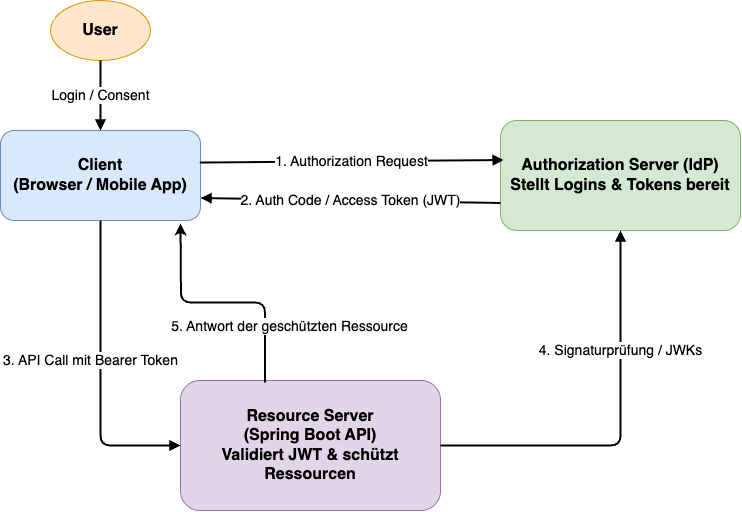

The diagram above was exported from draw.io. Its source (the exported page's mxGraphModel, read from the mxfile embedded in the PNG):
<mxGraphModel dx="660" dy="773" grid="1" gridSize="10" guides="1" tooltips="1" connect="1" arrows="1" fold="1" page="1" pageScale="1" pageWidth="1920" pageHeight="1080" math="0" shadow="0">
  <root>
    <mxCell id="0" />
    <mxCell id="1" parent="0" />
    <mxCell id="user" value="User" style="ellipse;whiteSpace=wrap;html=1;fillColor=#ffe6cc;strokeColor=#d79b00;fontSize=16;fontStyle=1" parent="1" vertex="1">
      <mxGeometry x="80" y="90" width="100" height="60" as="geometry" />
    </mxCell>
    <mxCell id="client" value="Client&#10;(Browser / Mobile App)" style="rounded=1;whiteSpace=wrap;html=1;fillColor=#dae8fc;strokeColor=#6c8ebf;fontSize=16;fontStyle=1" parent="1" vertex="1">
      <mxGeometry x="30" y="220" width="200" height="90" as="geometry" />
    </mxCell>
    <mxCell id="authServer" value="Authorization Server (IdP)&#10;Stellt Logins &amp; Tokens bereit" style="rounded=1;whiteSpace=wrap;html=1;fillColor=#d5e8d4;strokeColor=#82b366;fontSize=16;fontStyle=1" parent="1" vertex="1">
      <mxGeometry x="530" y="210" width="240" height="110" as="geometry" />
    </mxCell>
    <mxCell id="resourceServer" value="Resource Server&#10;(Spring Boot API)&#10;Validiert JWT &amp; schützt Ressourcen" style="rounded=1;whiteSpace=wrap;html=1;fillColor=#e1d5e7;strokeColor=#9673a6;fontSize=16;fontStyle=1" parent="1" vertex="1">
      <mxGeometry x="210" y="470" width="260" height="130" as="geometry" />
    </mxCell>
    <mxCell id="userClient" value="Login / Consent" style="endArrow=block;endFill=1;html=1;strokeWidth=2;fontSize=14" parent="1" source="user" target="client" edge="1">
      <mxGeometry relative="1" as="geometry" />
    </mxCell>
    <mxCell id="authRequest" value="1. Authorization Request" style="endArrow=block;endFill=1;html=1;strokeWidth=2;fontSize=14;exitX=0.997;exitY=0.356;exitDx=0;exitDy=0;exitPerimeter=0;entryX=0.013;entryY=0.359;entryDx=0;entryDy=0;entryPerimeter=0;" parent="1" source="client" target="authServer" edge="1">
      <mxGeometry relative="1" as="geometry" />
    </mxCell>
    <mxCell id="tokenResponse" value="2. Auth Code / Access Token (JWT)" style="endArrow=block;endFill=1;html=1;strokeWidth=2;fontSize=14;entryX=1;entryY=0.75;entryDx=0;entryDy=0;exitX=0;exitY=0.75;exitDx=0;exitDy=0;" parent="1" source="authServer" target="client" edge="1">
      <mxGeometry relative="1" as="geometry" />
    </mxCell>
    <mxCell id="apiCall" value="3. API Call mit Bearer Token" style="endArrow=block;endFill=1;html=1;strokeWidth=2;fontSize=14;entryX=0;entryY=0.5;entryDx=0;entryDy=0;edgeStyle=orthogonalEdgeStyle;" parent="1" source="client" target="resourceServer" edge="1">
      <mxGeometry x="-0.082" y="-10" relative="1" as="geometry">
        <mxPoint x="250" y="460" as="targetPoint" />
        <mxPoint as="offset" />
      </mxGeometry>
    </mxCell>
    <mxCell id="tokenValidation" value="4. Signaturprüfung / JWKs" style="endArrow=block;endFill=1;html=1;strokeWidth=2;fontSize=14;edgeStyle=orthogonalEdgeStyle;" parent="1" source="resourceServer" target="authServer" edge="1">
      <mxGeometry x="0.3924" relative="1" as="geometry">
        <mxPoint as="offset" />
      </mxGeometry>
    </mxCell>
    <mxCell id="apiResponse" value="5. Antwort der geschützten Ressource" style="endArrow=classic;endFill=1;html=1;strokeWidth=2;fontSize=14;exitX=0.325;exitY=0.015;exitDx=0;exitDy=0;exitPerimeter=0;edgeStyle=orthogonalEdgeStyle;" parent="1" source="resourceServer" edge="1">
      <mxGeometry x="-0.5345" y="-24" relative="1" as="geometry">
        <mxPoint x="340" y="410" as="sourcePoint" />
        <mxPoint x="210" y="313" as="targetPoint" />
        <mxPoint as="offset" />
      </mxGeometry>
    </mxCell>
  </root>
</mxGraphModel>